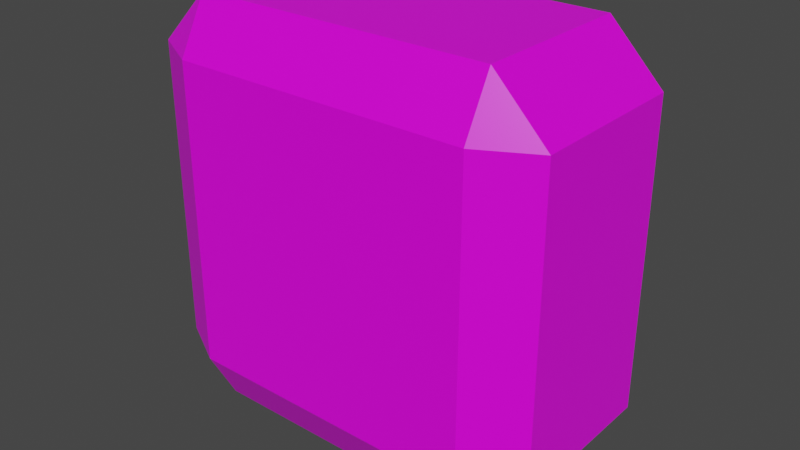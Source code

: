 # Source: PushWall.blend  (saved by Blender 3.2.14; exported with 4.5.12 LTS)
import bpy
from mathutils import Matrix  # noqa: F401  (used for matrix-valued properties, if any)

bpy.ops.wm.read_factory_settings(use_empty=True)
scene = bpy.context.scene
scene.name = 'Scene'

# ---- collections
col_collection = bpy.data.collections.new('Collection'); scene.collection.children.link(col_collection)

# ---- images (referenced by path relative to the original .blend; pixels are not part of the script)
import os
ASSET_DIR = os.environ.get("B2B_ASSET_DIR", "")  # directory of the original .blend (textures are referenced by path, not embedded)
HERE = os.path.dirname(os.path.abspath(__file__))  # packed textures are extracted next to this script under _unpacked/

def load_image(name, relpath, width, height, colorspace="sRGB"):
    """Load a texture the original file referenced (path relative to the .blend, or extracted next to this script)."""
    p = next((c for c in (os.path.join(HERE, relpath), os.path.join(ASSET_DIR, relpath)) if relpath and os.path.exists(c)), "")
    if p:
        img = bpy.data.images.load(p, check_existing=True)
        img.name = name
    else:  # same state as the original file: an image datablock whose file is absent (Cycles renders it pink)
        img = bpy.data.images.new(name, width, height)
        img.source = "FILE"
        img.filepath = "//" + (relpath or name)
    img.colorspace_settings.name = colorspace
    return img
img_pushwalltexture_png = load_image('PushWallTexture.png', 'PushWallTexture.png', 1024, 1024, 'sRGB')

# ---- materials (node trees are filled in below, after node groups)
mat_material = bpy.data.materials.new('Material')
mat_material.alpha_threshold = 0.0
mat_material.use_transparent_shadow = False
mat_material.line_color = (0.0, 0.0, 0.0, 1.0)

# ---- material node trees
mat_material.use_nodes = True; mat_material.node_tree.nodes.clear()
_N = mat_material.node_tree.nodes; _L = mat_material.node_tree.links
n0 = _N.new('ShaderNodeOutputMaterial'); n0.name = 'Material Output'; n0.location = (300, 300)
n1 = _N.new('ShaderNodeBsdfPrincipled'); n1.name = 'Principled BSDF'; n1.location = (10, 300)
n1.distribution = 'GGX'
n1.subsurface_method = 'RANDOM_WALK_SKIN'
n1.inputs[2].default_value = 0.4
n1.inputs[3].default_value = 1.45
n1.inputs[27].default_value = (0.0, 0.0, 0.0, 1.0)
n1.inputs[28].default_value = 1.0
n2 = _N.new('ShaderNodeTexImage'); n2.name = 'Image Texture'; n2.location = (-280, 280)
n2.image = img_pushwalltexture_png
n3 = _N.new('ShaderNodeTexCoord'); n3.name = 'Texture Coordinate'; n3.location = (-643, 276)
n4 = _N.new('ShaderNodeMapping'); n4.name = 'Mapping'; n4.location = (-451, 313)
_L.new(n1.outputs[0], n0.inputs[0])
_L.new(n2.outputs[0], n1.inputs[0])
_L.new(n3.outputs[2], n4.inputs[0])
_L.new(n4.outputs[0], n2.inputs[0])
n0.is_active_output = True

# ---- world
world_world = bpy.data.worlds.new('World'); scene.world = world_world
world_world.use_nodes = True; world_world.node_tree.nodes.clear()
_N = world_world.node_tree.nodes; _L = world_world.node_tree.links
n0 = _N.new('ShaderNodeOutputWorld'); n0.name = 'World Output'; n0.location = (300, 300)
n1 = _N.new('ShaderNodeBackground'); n1.name = 'Background'; n1.location = (10, 300)
n1.inputs[0].default_value = (0.05088, 0.05088, 0.05088, 1.0)
_L.new(n1.outputs[0], n0.inputs[0])
n0.is_active_output = True
world_world.color = (0.05088, 0.05088, 0.05088)
world_world.use_sun_shadow = False
world_world.sun_shadow_jitter_overblur = 0.0

# ---- meshes
me_cube = bpy.data.meshes.new('Cube')
me_cube.from_pydata([(1.0, 0.0, -0.7376), (0.7376, 0.0, -1.0), (-1.0, 0.0, 0.7376), (-0.7376, 0.0, 1.0), (1.0, 0.0, 0.7376), (0.7376, 0.0, 1.0), (-1.0, 0.0, -0.7376), (-0.7376, 0.0, -1.0), (0.7376, 1.0, 0.7376), (0.7376, 0.7376, 1.0), (1.0, 0.7376, 0.7376), (0.7376, 0.7376, -1.0), (0.7376, 1.0, -0.7376), (1.0, 0.7376, -0.7376), (1.0, -0.7376, 0.7376), (0.7376, -0.7376, 1.0), (0.7376, -1.0, 0.7376), (1.0, -0.7376, -0.7376), (0.7376, -1.0, -0.7376), (0.7376, -0.7376, -1.0), (-0.7376, 1.0, 0.7376), (-1.0, 0.7376, 0.7376), (-0.7376, 0.7376, 1.0), (-1.0, 0.7376, -0.7376), (-0.7376, 1.0, -0.7376), (-0.7376, 0.7376, -1.0), (-1.0, -0.7376, 0.7376), (-0.7376, -1.0, 0.7376), (-0.7376, -0.7376, 1.0), (-0.7376, -0.7376, -1.0), (-0.7376, -1.0, -0.7376), (-1.0, -0.7376, -0.7376)], [], [(7, 1, 19, 29), (6, 2, 21, 23), (19, 1, 0, 17), (18, 16, 27, 30), (5, 3, 28, 15), (0, 4, 14, 17), (8, 9, 10), (11, 12, 13), (14, 15, 16), (17, 18, 19), (20, 21, 22), (23, 24, 25), (26, 27, 28), (29, 30, 31), (7, 29, 31, 6), (11, 25, 24, 12), (10, 13, 12, 8), (30, 27, 26, 31), (16, 18, 17, 14), (20, 24, 23, 21), (15, 28, 27, 16), (5, 15, 14, 4), (29, 19, 18, 30), (3, 22, 21, 2), (22, 9, 8, 20), (1, 11, 13, 0), (24, 20, 8, 12), (28, 3, 2, 26), (9, 5, 4, 10), (25, 7, 6, 23), (13, 10, 4, 0), (9, 22, 3, 5), (31, 26, 2, 6), (25, 11, 1, 7)])
_uv = me_cube.uv_layers.new(name='UVMap')
_uv.uv.foreach_set('vector', [1.921, -0.6069, 1.921, 0.2346, 1.508, 0.1858, 1.524, -0.5601, -0.9211, -0.8299, -0.1101, -0.8299, -0.1101, -0.4245, -0.9211, -0.4245, 1.508, 0.1858, 1.921, 0.2346, 1.888, 0.4505, 1.459, 0.3851, -0.1101, -0.2205, 0.7008, -0.2205, 0.7008, 0.5904, -0.1101, 0.5904, 1.311, -0.6069, 1.311, 0.2346, 0.8978, 0.1858, 0.9137, -0.5601, -0.1101, -0.8299, 0.7008, -0.8299, 0.7008, -0.4245, -0.1101, -0.4245, 1.311, 1.497, 1.508, 1.466, 1.459, 1.666, 0.9137, 0.7204, 0.7058, 0.6933, 0.8555, 0.5233, 0.8555, -0.7571, 0.9137, -0.5601, 0.7058, -0.5872, 1.459, 0.3851, 1.311, 0.217, 1.508, 0.1858, 1.316, 0.6933, 1.466, 0.5233, 1.524, 0.7204, 0.8488, 1.666, 0.7008, 1.497, 0.8978, 1.466, 0.8488, 0.3851, 0.7008, 0.217, 0.8978, 0.1858, 1.524, -0.5601, 1.316, -0.5872, 1.466, -0.7571, 1.921, -0.6069, 1.524, -0.5601, 1.466, -0.7571, 1.889, -0.8299, 0.9137, 0.7204, 0.8978, 1.466, 0.7008, 1.497, 0.7058, 0.6933, -0.1101, 0.7945, -0.9211, 0.7945, -0.9211, 0.5904, -0.1101, 0.5904, -0.1101, 0.5904, 0.7008, 0.5904, 0.7008, 0.7945, -0.1101, 0.7945, 0.7008, -0.2205, -0.1101, -0.2205, -0.1101, -0.4245, 0.7008, -0.4245, -0.1101, -0.2205, -0.9211, -0.2205, -0.9211, -0.4245, -0.1101, -0.4245, 0.9137, -0.5601, 0.8978, 0.1858, 0.7008, 0.217, 0.7058, -0.5872, 1.311, -0.6069, 0.9137, -0.5601, 0.8555, -0.7571, 1.279, -0.8299, 1.524, -0.5601, 1.508, 0.1858, 1.311, 0.217, 1.316, -0.5872, 1.921, 0.6736, 1.524, 0.7204, 1.466, 0.5233, 1.889, 0.4505, 1.524, 0.7204, 1.508, 1.466, 1.311, 1.497, 1.316, 0.6933, 1.311, 0.6736, 0.9137, 0.7204, 0.8555, 0.5233, 1.279, 0.4505, -0.9211, -0.2205, -0.1101, -0.2205, -0.1101, 0.5904, -0.9211, 0.5904, 0.8978, 0.1858, 1.311, 0.2346, 1.278, 0.4505, 0.8488, 0.3851, 1.508, 1.466, 1.921, 1.515, 1.888, 1.731, 1.459, 1.666, 0.8978, 1.466, 1.311, 1.515, 1.278, 1.731, 0.8488, 1.666, -0.9211, 0.7945, -0.1101, 0.7945, -0.1101, 1.2, -0.9211, 1.2, 1.508, 1.466, 1.524, 0.7204, 1.921, 0.6736, 1.921, 1.515, -0.1101, 0.7945, 0.7008, 0.7945, 0.7008, 1.2, -0.1101, 1.2, 0.8978, 1.466, 0.9137, 0.7204, 1.311, 0.6736, 1.311, 1.515])
me_cube.materials.append(mat_material)
me_cube.use_mirror_vertex_groups = False
me_cube.update()

# ---- objects
ob_trap = bpy.data.objects.new('Trap', me_cube)

# ---- transforms, parenting, visibility, modifiers, constraints
ob_trap.location = (0.0, 0.0, 4.206)
ob_trap.scale = (2.12, 1.15, 2.156)
ob_trap.lock_rotations_4d = False
ob_trap.empty_display_type = 'ARROWS'
ob_trap.lineart.crease_threshold = 0.0

# ---- collection membership
col_collection.objects.link(ob_trap)

# ---- scene / render settings (as saved in the file)
scene.frame_start = 1; scene.frame_end = 250; scene.frame_set(1)
scene.render.engine = 'BLENDER_EEVEE_NEXT'
scene.cycles.sampling_pattern = 'TABULATED_SOBOL'
scene.cycles.use_light_tree = False
scene.view_settings.view_transform = 'Filmic'
bpy.context.view_layer.update()

# ---- added for rendering (the .blend has no active camera and no usable light): camera, sun
cam_auto = bpy.data.cameras.new('AutoCamera')
cam_auto.lens = 50.0
cam_auto.sensor_width = 36.0
cam_auto.clip_end = 1000.0
ob_auto_camera = bpy.data.objects.new('AutoCamera', cam_auto)
scene.collection.objects.link(ob_auto_camera)
ob_auto_camera.location = (5.98622, -7.18346, 8.9951)
ob_auto_camera.rotation_euler = (1.09748, -7.21219e-08, 0.694738)
scene.camera = ob_auto_camera
light_auto_sun = bpy.data.lights.new('AutoSun', 'SUN')
light_auto_sun.energy = 3.0
light_auto_sun.angle = 0.0523599
ob_auto_sun = bpy.data.objects.new('AutoSun', light_auto_sun)
scene.collection.objects.link(ob_auto_sun)
ob_auto_sun.rotation_euler = (0.872665, 0.174533, 0.523599)
bpy.context.view_layer.update()

